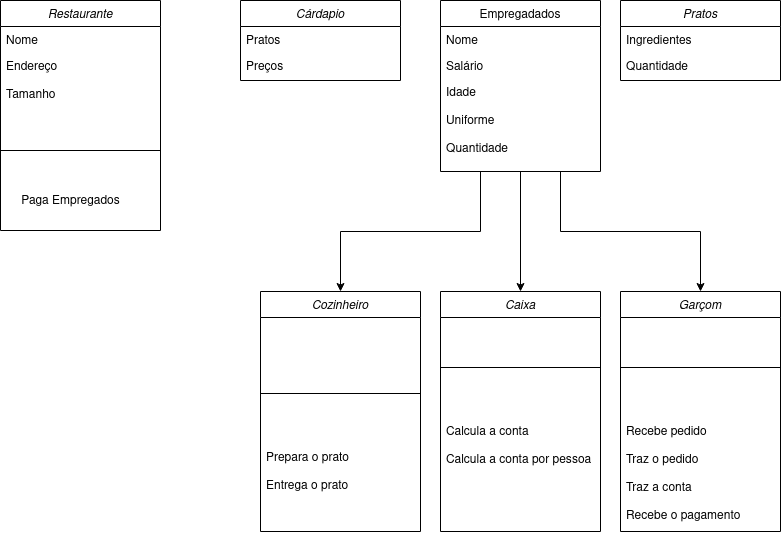

The diagram above was exported from draw.io. Its source (the exported page's mxGraphModel, read from the mxfile embedded in the PNG):
<mxGraphModel dx="1588" dy="793" grid="1" gridSize="10" guides="1" tooltips="1" connect="1" arrows="1" fold="1" page="1" pageScale="1" pageWidth="827" pageHeight="1169" math="0" shadow="0">
  <root>
    <mxCell id="WIyWlLk6GJQsqaUBKTNV-0" />
    <mxCell id="WIyWlLk6GJQsqaUBKTNV-1" parent="WIyWlLk6GJQsqaUBKTNV-0" />
    <mxCell id="zkfFHV4jXpPFQw0GAbJ--0" value="Restaurante" style="swimlane;fontStyle=2;align=center;verticalAlign=top;childLayout=stackLayout;horizontal=1;startSize=26;horizontalStack=0;resizeParent=1;resizeLast=0;collapsible=1;marginBottom=0;rounded=0;shadow=0;strokeWidth=1;" parent="WIyWlLk6GJQsqaUBKTNV-1" vertex="1">
      <mxGeometry x="30" y="69" width="160" height="230" as="geometry">
        <mxRectangle x="230" y="140" width="160" height="26" as="alternateBounds" />
      </mxGeometry>
    </mxCell>
    <mxCell id="zkfFHV4jXpPFQw0GAbJ--1" value="Nome" style="text;align=left;verticalAlign=top;spacingLeft=4;spacingRight=4;overflow=hidden;rotatable=0;points=[[0,0.5],[1,0.5]];portConstraint=eastwest;" parent="zkfFHV4jXpPFQw0GAbJ--0" vertex="1">
      <mxGeometry y="26" width="160" height="26" as="geometry" />
    </mxCell>
    <mxCell id="zkfFHV4jXpPFQw0GAbJ--2" value="Endereço&#10;&#10;Tamanho" style="text;align=left;verticalAlign=top;spacingLeft=4;spacingRight=4;overflow=hidden;rotatable=0;points=[[0,0.5],[1,0.5]];portConstraint=eastwest;rounded=0;shadow=0;html=0;" parent="zkfFHV4jXpPFQw0GAbJ--0" vertex="1">
      <mxGeometry y="52" width="160" height="48" as="geometry" />
    </mxCell>
    <mxCell id="r-ieZcobBQIYTxB-8nQ2-33" value="" style="line;html=1;strokeWidth=1;align=left;verticalAlign=middle;spacingTop=-1;spacingLeft=3;spacingRight=3;rotatable=0;labelPosition=right;points=[];portConstraint=eastwest;" parent="zkfFHV4jXpPFQw0GAbJ--0" vertex="1">
      <mxGeometry y="100" width="160" height="100" as="geometry" />
    </mxCell>
    <mxCell id="r-ieZcobBQIYTxB-8nQ2-18" style="edgeStyle=orthogonalEdgeStyle;rounded=0;orthogonalLoop=1;jettySize=auto;html=1;exitX=0.25;exitY=1;exitDx=0;exitDy=0;entryX=0.5;entryY=0;entryDx=0;entryDy=0;" parent="WIyWlLk6GJQsqaUBKTNV-1" source="zkfFHV4jXpPFQw0GAbJ--17" target="r-ieZcobBQIYTxB-8nQ2-2" edge="1">
      <mxGeometry relative="1" as="geometry" />
    </mxCell>
    <mxCell id="r-ieZcobBQIYTxB-8nQ2-19" style="edgeStyle=orthogonalEdgeStyle;rounded=0;orthogonalLoop=1;jettySize=auto;html=1;exitX=0.5;exitY=1;exitDx=0;exitDy=0;entryX=0.5;entryY=0;entryDx=0;entryDy=0;" parent="WIyWlLk6GJQsqaUBKTNV-1" source="zkfFHV4jXpPFQw0GAbJ--17" target="r-ieZcobBQIYTxB-8nQ2-6" edge="1">
      <mxGeometry relative="1" as="geometry" />
    </mxCell>
    <mxCell id="r-ieZcobBQIYTxB-8nQ2-21" style="edgeStyle=orthogonalEdgeStyle;rounded=0;orthogonalLoop=1;jettySize=auto;html=1;exitX=0.75;exitY=1;exitDx=0;exitDy=0;entryX=0.5;entryY=0;entryDx=0;entryDy=0;" parent="WIyWlLk6GJQsqaUBKTNV-1" source="zkfFHV4jXpPFQw0GAbJ--17" target="XsYjDbA26SDwBKXrpfFq-24" edge="1">
      <mxGeometry relative="1" as="geometry" />
    </mxCell>
    <mxCell id="zkfFHV4jXpPFQw0GAbJ--17" value="Empregadados" style="swimlane;fontStyle=0;align=center;verticalAlign=top;childLayout=stackLayout;horizontal=1;startSize=26;horizontalStack=0;resizeParent=1;resizeLast=0;collapsible=1;marginBottom=0;rounded=0;shadow=0;strokeWidth=1;" parent="WIyWlLk6GJQsqaUBKTNV-1" vertex="1">
      <mxGeometry x="470" y="69" width="160" height="171" as="geometry">
        <mxRectangle x="550" y="140" width="160" height="26" as="alternateBounds" />
      </mxGeometry>
    </mxCell>
    <mxCell id="zkfFHV4jXpPFQw0GAbJ--18" value="Nome" style="text;align=left;verticalAlign=top;spacingLeft=4;spacingRight=4;overflow=hidden;rotatable=0;points=[[0,0.5],[1,0.5]];portConstraint=eastwest;" parent="zkfFHV4jXpPFQw0GAbJ--17" vertex="1">
      <mxGeometry y="26" width="160" height="26" as="geometry" />
    </mxCell>
    <mxCell id="zkfFHV4jXpPFQw0GAbJ--20" value="Salário" style="text;align=left;verticalAlign=top;spacingLeft=4;spacingRight=4;overflow=hidden;rotatable=0;points=[[0,0.5],[1,0.5]];portConstraint=eastwest;rounded=0;shadow=0;html=0;" parent="zkfFHV4jXpPFQw0GAbJ--17" vertex="1">
      <mxGeometry y="52" width="160" height="26" as="geometry" />
    </mxCell>
    <mxCell id="zkfFHV4jXpPFQw0GAbJ--21" value="Idade&#10;&#10;Uniforme&#10;&#10;Quantidade&#10;" style="text;align=left;verticalAlign=top;spacingLeft=4;spacingRight=4;overflow=hidden;rotatable=0;points=[[0,0.5],[1,0.5]];portConstraint=eastwest;rounded=0;shadow=0;html=0;" parent="zkfFHV4jXpPFQw0GAbJ--17" vertex="1">
      <mxGeometry y="78" width="160" height="92" as="geometry" />
    </mxCell>
    <mxCell id="XsYjDbA26SDwBKXrpfFq-7" value="Cárdapio" style="swimlane;fontStyle=2;align=center;verticalAlign=top;childLayout=stackLayout;horizontal=1;startSize=26;horizontalStack=0;resizeParent=1;resizeLast=0;collapsible=1;marginBottom=0;rounded=0;shadow=0;strokeWidth=1;" parent="WIyWlLk6GJQsqaUBKTNV-1" vertex="1">
      <mxGeometry x="270" y="69" width="160" height="80" as="geometry">
        <mxRectangle x="230" y="140" width="160" height="26" as="alternateBounds" />
      </mxGeometry>
    </mxCell>
    <mxCell id="XsYjDbA26SDwBKXrpfFq-8" value="Pratos" style="text;align=left;verticalAlign=top;spacingLeft=4;spacingRight=4;overflow=hidden;rotatable=0;points=[[0,0.5],[1,0.5]];portConstraint=eastwest;" parent="XsYjDbA26SDwBKXrpfFq-7" vertex="1">
      <mxGeometry y="26" width="160" height="26" as="geometry" />
    </mxCell>
    <mxCell id="XsYjDbA26SDwBKXrpfFq-9" value="Preços&#10;&#10;" style="text;align=left;verticalAlign=top;spacingLeft=4;spacingRight=4;overflow=hidden;rotatable=0;points=[[0,0.5],[1,0.5]];portConstraint=eastwest;rounded=0;shadow=0;html=0;" parent="XsYjDbA26SDwBKXrpfFq-7" vertex="1">
      <mxGeometry y="52" width="160" height="28" as="geometry" />
    </mxCell>
    <mxCell id="XsYjDbA26SDwBKXrpfFq-13" value="Pratos" style="swimlane;fontStyle=2;align=center;verticalAlign=top;childLayout=stackLayout;horizontal=1;startSize=26;horizontalStack=0;resizeParent=1;resizeLast=0;collapsible=1;marginBottom=0;rounded=0;shadow=0;strokeWidth=1;" parent="WIyWlLk6GJQsqaUBKTNV-1" vertex="1">
      <mxGeometry x="650" y="69" width="160" height="80" as="geometry">
        <mxRectangle x="230" y="140" width="160" height="26" as="alternateBounds" />
      </mxGeometry>
    </mxCell>
    <mxCell id="XsYjDbA26SDwBKXrpfFq-14" value="Ingredientes" style="text;align=left;verticalAlign=top;spacingLeft=4;spacingRight=4;overflow=hidden;rotatable=0;points=[[0,0.5],[1,0.5]];portConstraint=eastwest;" parent="XsYjDbA26SDwBKXrpfFq-13" vertex="1">
      <mxGeometry y="26" width="160" height="26" as="geometry" />
    </mxCell>
    <mxCell id="XsYjDbA26SDwBKXrpfFq-15" value="Quantidade" style="text;align=left;verticalAlign=top;spacingLeft=4;spacingRight=4;overflow=hidden;rotatable=0;points=[[0,0.5],[1,0.5]];portConstraint=eastwest;rounded=0;shadow=0;html=0;" parent="XsYjDbA26SDwBKXrpfFq-13" vertex="1">
      <mxGeometry y="52" width="160" height="26" as="geometry" />
    </mxCell>
    <mxCell id="XsYjDbA26SDwBKXrpfFq-24" value="Garçom" style="swimlane;fontStyle=2;align=center;verticalAlign=top;childLayout=stackLayout;horizontal=1;startSize=26;horizontalStack=0;resizeParent=1;resizeLast=0;collapsible=1;marginBottom=0;rounded=0;shadow=0;strokeWidth=1;" parent="WIyWlLk6GJQsqaUBKTNV-1" vertex="1">
      <mxGeometry x="650" y="360" width="160" height="240" as="geometry">
        <mxRectangle x="230" y="140" width="160" height="26" as="alternateBounds" />
      </mxGeometry>
    </mxCell>
    <mxCell id="zkfFHV4jXpPFQw0GAbJ--4" value="" style="line;html=1;strokeWidth=1;align=left;verticalAlign=middle;spacingTop=-1;spacingLeft=3;spacingRight=3;rotatable=0;labelPosition=right;points=[];portConstraint=eastwest;" parent="XsYjDbA26SDwBKXrpfFq-24" vertex="1">
      <mxGeometry y="26" width="160" height="100" as="geometry" />
    </mxCell>
    <mxCell id="XsYjDbA26SDwBKXrpfFq-26" value="Recebe pedido&#10;&#10;Traz o pedido&#10;&#10;Traz a conta&#10;&#10;Recebe o pagamento&#10;" style="text;align=left;verticalAlign=top;spacingLeft=4;spacingRight=4;overflow=hidden;rotatable=0;points=[[0,0.5],[1,0.5]];portConstraint=eastwest;rounded=0;shadow=0;html=0;" parent="XsYjDbA26SDwBKXrpfFq-24" vertex="1">
      <mxGeometry y="126" width="160" height="114" as="geometry" />
    </mxCell>
    <mxCell id="r-ieZcobBQIYTxB-8nQ2-2" value="Cozinheiro" style="swimlane;fontStyle=2;align=center;verticalAlign=top;childLayout=stackLayout;horizontal=1;startSize=26;horizontalStack=0;resizeParent=1;resizeLast=0;collapsible=1;marginBottom=0;rounded=0;shadow=0;strokeWidth=1;" parent="WIyWlLk6GJQsqaUBKTNV-1" vertex="1">
      <mxGeometry x="290" y="360" width="160" height="240" as="geometry">
        <mxRectangle x="230" y="140" width="160" height="26" as="alternateBounds" />
      </mxGeometry>
    </mxCell>
    <mxCell id="r-ieZcobBQIYTxB-8nQ2-3" value="&#10;&#10;&#10;" style="text;align=left;verticalAlign=top;spacingLeft=4;spacingRight=4;overflow=hidden;rotatable=0;points=[[0,0.5],[1,0.5]];portConstraint=eastwest;" parent="r-ieZcobBQIYTxB-8nQ2-2" vertex="1">
      <mxGeometry y="26" width="160" height="26" as="geometry" />
    </mxCell>
    <mxCell id="r-ieZcobBQIYTxB-8nQ2-4" value="" style="line;html=1;strokeWidth=1;align=left;verticalAlign=middle;spacingTop=-1;spacingLeft=3;spacingRight=3;rotatable=0;labelPosition=right;points=[];portConstraint=eastwest;" parent="r-ieZcobBQIYTxB-8nQ2-2" vertex="1">
      <mxGeometry y="52" width="160" height="100" as="geometry" />
    </mxCell>
    <mxCell id="r-ieZcobBQIYTxB-8nQ2-5" value="Prepara o prato&#10;&#10;Entrega o prato&#10;" style="text;align=left;verticalAlign=top;spacingLeft=4;spacingRight=4;overflow=hidden;rotatable=0;points=[[0,0.5],[1,0.5]];portConstraint=eastwest;rounded=0;shadow=0;html=0;" parent="r-ieZcobBQIYTxB-8nQ2-2" vertex="1">
      <mxGeometry y="152" width="160" height="88" as="geometry" />
    </mxCell>
    <mxCell id="r-ieZcobBQIYTxB-8nQ2-6" value="Caixa" style="swimlane;fontStyle=2;align=center;verticalAlign=top;childLayout=stackLayout;horizontal=1;startSize=26;horizontalStack=0;resizeParent=1;resizeLast=0;collapsible=1;marginBottom=0;rounded=0;shadow=0;strokeWidth=1;" parent="WIyWlLk6GJQsqaUBKTNV-1" vertex="1">
      <mxGeometry x="470" y="360" width="160" height="240" as="geometry">
        <mxRectangle x="230" y="140" width="160" height="26" as="alternateBounds" />
      </mxGeometry>
    </mxCell>
    <mxCell id="r-ieZcobBQIYTxB-8nQ2-8" value="" style="line;html=1;strokeWidth=1;align=left;verticalAlign=middle;spacingTop=-1;spacingLeft=3;spacingRight=3;rotatable=0;labelPosition=right;points=[];portConstraint=eastwest;" parent="r-ieZcobBQIYTxB-8nQ2-6" vertex="1">
      <mxGeometry y="26" width="160" height="100" as="geometry" />
    </mxCell>
    <mxCell id="r-ieZcobBQIYTxB-8nQ2-9" value="Calcula a conta&#10;&#10;Calcula a conta por pessoa&#10;" style="text;align=left;verticalAlign=top;spacingLeft=4;spacingRight=4;overflow=hidden;rotatable=0;points=[[0,0.5],[1,0.5]];portConstraint=eastwest;rounded=0;shadow=0;html=0;" parent="r-ieZcobBQIYTxB-8nQ2-6" vertex="1">
      <mxGeometry y="126" width="160" height="68" as="geometry" />
    </mxCell>
    <mxCell id="r-ieZcobBQIYTxB-8nQ2-35" value="Paga Empregados" style="text;html=1;align=center;verticalAlign=middle;resizable=0;points=[];autosize=1;strokeColor=none;fillColor=none;" parent="WIyWlLk6GJQsqaUBKTNV-1" vertex="1">
      <mxGeometry x="40" y="255" width="120" height="30" as="geometry" />
    </mxCell>
  </root>
</mxGraphModel>